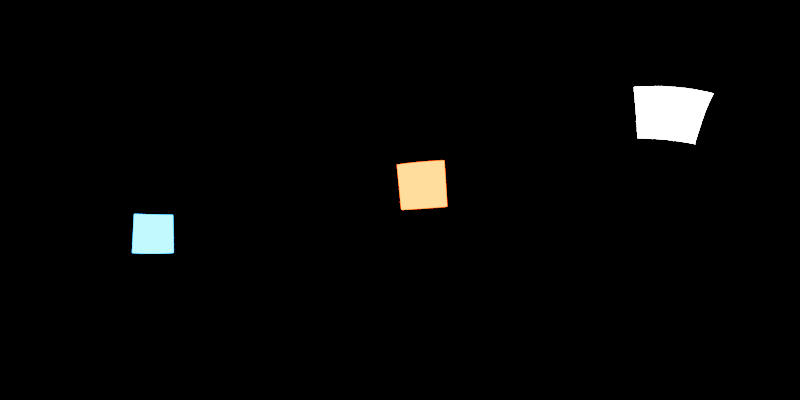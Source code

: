 # Source: studio-setup.blend  (saved by Blender 3.6.13; exported with 4.5.12 LTS)
import bpy
from mathutils import Matrix  # noqa: F401  (used for matrix-valued properties, if any)

bpy.ops.wm.read_factory_settings(use_empty=True)
scene = bpy.context.scene
scene.name = 'Scene'

# ---- collections
col_collection = bpy.data.collections.new('Collection'); scene.collection.children.link(col_collection)

# ---- world
world_world = bpy.data.worlds.new('World'); scene.world = world_world
world_world.use_nodes = True; world_world.node_tree.nodes.clear()
_N = world_world.node_tree.nodes; _L = world_world.node_tree.links
n0 = _N.new('ShaderNodeOutputWorld'); n0.name = 'World Output'; n0.location = (300, 300)
n1 = _N.new('ShaderNodeBackground'); n1.name = 'Background'; n1.location = (10, 300)
n1.inputs[0].default_value = (0.0, 0.0, 0.0, 1.0)
_L.new(n1.outputs[0], n0.inputs[0])
n0.is_active_output = True
world_world.color = (0.05088, 0.05088, 0.05088)
world_world.use_sun_shadow = False
world_world.sun_shadow_jitter_overblur = 0.0

# ---- cameras
cam_camera_001 = bpy.data.cameras.new('Camera.001')
cam_camera_001.type = 'PANO'
cam_camera_001.panorama_type = 'EQUIRECTANGULAR'

# ---- lights
light_area_001 = bpy.data.lights.new('Area.001', 'AREA')
light_area_001.transmission_factor = 0.0
light_area_001.energy = 785.4
light_area_001.shadow_maximum_resolution = 0.006
light_area_001.use_absolute_resolution = True
light_area_001.size = 1.0
light_area_001.size_y = 1.0
light_area_002 = bpy.data.lights.new('Area.002', 'AREA')
light_area_002.color = (1.0, 0.04676, 0.007971)
light_area_002.transmission_factor = 0.0
light_area_002.energy = 785.4
light_area_002.shadow_maximum_resolution = 0.006
light_area_002.use_absolute_resolution = True
light_area_002.size = 1.0
light_area_002.size_y = 1.0
light_area_003 = bpy.data.lights.new('Area.003', 'AREA')
light_area_003.color = (0.02065, 0.2113, 1.0)
light_area_003.transmission_factor = 0.0
light_area_003.energy = 785.4
light_area_003.shadow_maximum_resolution = 0.006
light_area_003.use_absolute_resolution = True
light_area_003.size = 1.0
light_area_003.size_y = 1.0

# ---- objects
ob_camera = bpy.data.objects.new('Camera', cam_camera_001)
ob_area = bpy.data.objects.new('Area', light_area_001)
ob_area_001 = bpy.data.objects.new('Area.001', light_area_002)
ob_area_002 = bpy.data.objects.new('Area.002', light_area_003)

# ---- transforms, parenting, visibility, modifiers, constraints
ob_camera.location = (0.0, 0.0, 0.0)
ob_camera.rotation_euler = (1.571, 0.0, 0.0)
ob_area.location = (4.444, -2.703, 4.201)
ob_area.rotation_euler = (0.2026, 0.8633, -0.3709)
ob_area.scale = (2.791, 2.791, 2.791)
ob_area.visible_camera = True
ob_area_001.location = (1.31, 7.445, 0.8904)
ob_area_001.rotation_euler = (0.6474, -1.448, -2.453)
ob_area_001.scale = (2.791, 2.791, 2.791)
ob_area_001.visible_camera = True
ob_area_002.location = (-8.223, -3.144, -2.426)
ob_area_002.rotation_euler = (3.302, -1.355, -2.848)
ob_area_002.scale = (2.791, 2.791, 2.791)
ob_area_002.visible_camera = True

# ---- collection membership
col_collection.objects.link(ob_camera)
col_collection.objects.link(ob_area)
col_collection.objects.link(ob_area_001)
col_collection.objects.link(ob_area_002)

# ---- scene / render settings (as saved in the file)
scene.camera = ob_camera
scene.frame_start = 1; scene.frame_end = 250; scene.frame_set(1)
scene.render.engine = 'CYCLES'
scene.render.resolution_x = 2048
scene.render.resolution_y = 1024
scene.cycles.samples = 256
scene.cycles.sampling_pattern = 'TABULATED_SOBOL'
scene.view_settings.view_transform = 'Filmic'
bpy.context.view_layer.update()
